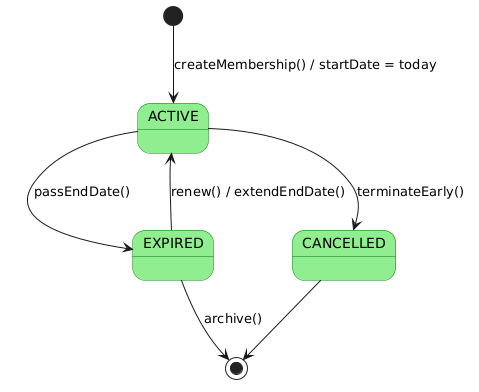

The diagram above was rendered by PlantUML. Its source (embedded in the PNG):
@startuml
skinparam state {
  BackgroundColor LightGreen
  BorderColor Green
}

[*] --> ACTIVE : createMembership() / startDate = today
ACTIVE --> EXPIRED : passEndDate()
EXPIRED --> ACTIVE : renew() / extendEndDate()

ACTIVE --> CANCELLED : terminateEarly()
CANCELLED --> [*]

EXPIRED --> [*] : archive()
@enduml